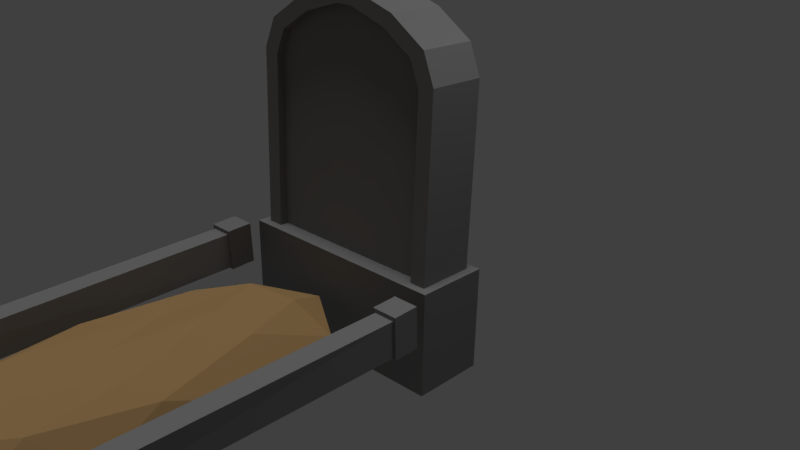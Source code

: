 # Source: Tombstone.blend  (saved by Blender 2.79.0; exported with 4.5.12 LTS)
import bpy
from mathutils import Matrix  # noqa: F401  (used for matrix-valued properties, if any)

bpy.ops.wm.read_factory_settings(use_empty=True)
scene = bpy.context.scene
scene.name = 'Scene'

# ---- collections
col_collection_1 = bpy.data.collections.new('Collection 1'); scene.collection.children.link(col_collection_1)

# ---- materials (node trees are filled in below, after node groups)
mat_material = bpy.data.materials.new('Material')
mat_material.alpha_threshold = 0.0
mat_material.use_transparent_shadow = False
mat_material.diffuse_color = (0.233, 0.233, 0.233, 1.0)
mat_material.roughness = 0.5
mat_material_001 = bpy.data.materials.new('Material.001')
mat_material_001.alpha_threshold = 0.0
mat_material_001.use_transparent_shadow = False
mat_material_001.diffuse_color = (0.4292, 0.2667, 0.1172, 1.0)
mat_material_001.roughness = 0.5

# ---- material node trees

# ---- world
world_world = bpy.data.worlds.new('World'); scene.world = world_world
world_world.color = (0.05088, 0.05088, 0.05088)
world_world.use_sun_shadow = False
world_world.sun_shadow_jitter_overblur = 0.0
world_world.cycles.sampling_method = 'MANUAL'

# ---- cameras
cam_camera = bpy.data.cameras.new('Camera')
cam_camera.clip_end = 100.0
cam_camera.lens = 35.0
cam_camera.sensor_width = 32.0
cam_camera.sensor_height = 18.0
cam_camera.ortho_scale = 7.314
cam_camera.dof.focus_distance = 0.0
cam_camera.dof.aperture_fstop = 128.0

# ---- lights
light_hemi = bpy.data.lights.new('Hemi', 'SUN')
light_hemi.transmission_factor = 0.0
light_hemi.angle = 0.1993
light_hemi.energy = 1.0
light_hemi.shadow_buffer_clip_start = 0.5
light_hemi.shadow_soft_size = 0.1
light_hemi.shadow_cascade_max_distance = 1000.0
light_lamp = bpy.data.lights.new('Lamp', 'POINT')
light_lamp.transmission_factor = 0.0
light_lamp.cutoff_distance = 30.0
light_lamp.energy = 100.0
light_lamp.shadow_buffer_clip_start = 1.001
light_lamp.shadow_soft_size = 0.1
light_lamp.shadow_maximum_resolution = 0.006
light_lamp.use_absolute_resolution = True

# ---- meshes
me_cube_001 = bpy.data.meshes.new('Cube.001')
me_cube_001.from_pydata([(0.9192, 0.3676, 0.6044), (-0.9577, -0.8368, 0.9701), (-0.9247, 0.717, 0.7753), (0.8865, -1.186, 0.7992), (0.1235, 0.9454, 12.91), (-0.07267, -0.5775, 13.12), (0.09097, -0.6085, 13.1), (-0.04012, 0.9764, 12.92), (-1.045, -1.122, -4.277), (-1.038, -1.041, 1.004), (-1.003, 0.8694, -4.526), (-0.996, 0.9503, 0.7549), (0.9508, -1.501, -4.462), (0.958, -1.42, 0.8196), (0.9925, 0.4912, -4.711), (0.9997, 0.5721, 0.5699), (0.5292, 0.8436, 12.16), (0.8499, 0.741, 10.93), (0.9515, 0.6714, 9.477), (0.9189, -0.8825, 9.672), (0.8173, -0.8129, 11.12), (0.4966, -0.7103, 12.35), (-0.925, -0.5331, 9.843), (-0.8129, -0.504, 11.27), (-0.4835, -0.5245, 12.44), (-0.4509, 1.029, 12.25), (-0.7804, 1.05, 11.08), (-0.8924, 1.021, 9.648), (-0.8177, -0.8634, 0.9563), (0.747, -1.16, 0.8113), (-0.06292, -0.6042, 12.39), (0.07594, -0.6305, 12.37), (0.7785, -0.8629, 9.463), (0.6923, -0.8039, 10.69), (0.4202, -0.7168, 11.74), (-0.7861, -0.5665, 9.608), (-0.691, -0.5418, 10.82), (-0.4115, -0.5592, 11.81), (-0.8128, -0.6365, 0.9277), (0.7518, -0.933, 0.7827), (-0.05818, -0.3779, 12.36), (0.08068, -0.4042, 12.34), (0.7832, -0.6367, 9.434), (0.697, -0.5777, 10.67), (0.4249, -0.4906, 11.71), (-0.7814, -0.3402, 9.579), (-0.6863, -0.3155, 10.79), (-0.4068, -0.333, 11.78), (1.041, -2.654, -0.8726), (0.8126, -2.626, -0.8321), (1.05, -1.973, -0.8743), (0.8221, -1.945, -0.8338), (1.052, -2.654, 1.191), (0.8241, -2.626, 1.232), (1.062, -1.973, 1.189), (0.8336, -1.945, 1.23), (1.07, -12.89, -0.8694), (0.8157, -12.89, -0.9129), (1.058, -12.89, 1.366), (0.8038, -12.9, 1.323), (0.8015, -12.12, 1.331), (1.056, -12.12, 1.374), (0.8025, -12.14, -0.9131), (1.072, -12.11, -0.8616), (1.019, -2.651, -0.7865), (0.8352, -2.628, -0.7539), (1.029, -2.651, 0.9945), (0.8451, -2.628, 1.027), (1.041, -12.12, -0.7532), (0.8401, -12.14, -0.7977), (1.022, -12.12, 1.029), (0.8383, -12.12, 0.9994), (-0.9319, -2.311, -0.9603), (-1.16, -2.282, -0.9203), (-0.9225, -1.63, -0.9741), (-1.151, -1.602, -0.9342), (-0.9205, -2.3, 1.103), (-1.149, -2.272, 1.143), (-0.9111, -1.62, 1.09), (-1.139, -1.591, 1.129), (-0.9009, -12.87, -0.7682), (-1.155, -12.87, -0.8115), (-0.9129, -12.86, 1.467), (-1.167, -12.87, 1.424), (-1.169, -12.09, 1.418), (-0.9153, -12.09, 1.461), (-1.158, -12.1, -0.8174), (-0.9126, -12.11, -0.7784), (-0.9537, -2.307, -0.8742), (-1.137, -2.285, -0.8421), (-0.9438, -2.299, 0.9066), (-1.128, -2.276, 0.9388), (-0.9447, -12.1, -0.669), (-1.125, -12.1, -0.6965), (-0.9485, -12.09, 1.116), (-1.133, -12.09, 1.085), (-0.2337, -2.958, 0.2803), (0.45, -4.427, 0.2284), (0.4313, -9.713, 0.5218), (-0.2363, -11.16, 1.082), (-0.653, -7.116, 0.2459), (-0.02593, -7.297, 0.8659), (-0.7713, -5.455, -0.9234), (-0.7713, -8.745, -0.9234), (-0.03783, -1.777, -0.9234), (-0.5781, -2.694, -0.929), (0.6956, -5.455, -0.9234), (0.5085, -2.687, -0.9294), (0.5685, -11.49, -0.9628), (0.6956, -8.745, -0.9234), (-0.6395, -11.48, -0.9614), (-0.03783, -12.42, -0.9234), (-0.4475, -4.565, 0.4501), (0.1523, -3.347, 0.4985), (0.5424, -7.123, 0.4395), (0.1442, -10.9, 1.42), (-0.4926, -9.589, 0.6976), (-0.1424, -4.856, 1.01), (-0.3956, -7.235, 0.7638), (0.2122, -5.737, 0.5038), (0.2812, -8.737, 1.104), (-0.1449, -9.662, 1.117)], [], [(11, 1, 2), (21, 31, 34), (7, 6, 4), (16, 6, 21), (11, 0, 15), (25, 4, 16), (9, 10, 8), (11, 14, 10), (15, 12, 14), (13, 8, 12), (14, 8, 10), (24, 7, 25), (13, 0, 3), (13, 29, 9), (1, 27, 2), (22, 26, 27), (23, 25, 26), (2, 18, 0), (27, 17, 18), (26, 16, 17), (3, 18, 19), (19, 17, 20), (20, 16, 21), (20, 34, 33), (23, 37, 24), (24, 30, 5), (33, 42, 32), (35, 46, 36), (37, 40, 30), (29, 42, 39), (1, 35, 22), (6, 30, 31), (3, 32, 29), (22, 36, 23), (19, 33, 32), (44, 40, 47), (39, 45, 38), (45, 43, 46), (43, 47, 46), (30, 41, 31), (36, 47, 37), (34, 43, 33), (29, 38, 28), (31, 44, 34), (28, 45, 35), (11, 9, 1), (21, 6, 31), (7, 5, 6), (16, 4, 6), (11, 2, 0), (25, 7, 4), (9, 11, 10), (11, 15, 14), (15, 13, 12), (13, 9, 8), (14, 12, 8), (24, 5, 7), (13, 15, 0), (1, 9, 28), (13, 3, 29), (28, 9, 29), (1, 22, 27), (22, 23, 26), (23, 24, 25), (2, 27, 18), (27, 26, 17), (26, 25, 16), (3, 0, 18), (19, 18, 17), (20, 17, 16), (20, 21, 34), (23, 36, 37), (24, 37, 30), (33, 43, 42), (35, 45, 46), (37, 47, 40), (29, 32, 42), (1, 28, 35), (6, 5, 30), (3, 19, 32), (22, 35, 36), (19, 20, 33), (44, 41, 40), (39, 42, 45), (45, 42, 43), (43, 44, 47), (30, 40, 41), (36, 46, 47), (34, 44, 43), (29, 39, 38), (31, 41, 44), (28, 38, 45), (49, 50, 48), (54, 53, 52), (51, 54, 50), (67, 52, 53), (49, 55, 51), (54, 48, 50), (56, 59, 57), (60, 58, 61), (63, 69, 68), (60, 70, 71), (70, 63, 68), (58, 63, 61), (66, 68, 64), (64, 49, 48), (49, 67, 53), (66, 48, 52), (62, 71, 69), (71, 66, 67), (65, 71, 67), (64, 69, 65), (56, 62, 63), (62, 59, 60), (73, 74, 72), (78, 77, 76), (75, 78, 74), (91, 76, 77), (73, 79, 75), (78, 72, 74), (80, 83, 81), (84, 82, 85), (87, 93, 92), (84, 94, 95), (94, 87, 92), (85, 80, 87), (90, 92, 88), (88, 73, 72), (73, 91, 77), (90, 72, 76), (86, 95, 93), (95, 90, 91), (93, 91, 89), (88, 93, 89), (87, 81, 86), (81, 84, 86), (96, 112, 117), (97, 113, 119), (98, 114, 120), (99, 115, 121), (100, 116, 118), (118, 121, 101), (118, 116, 121), (116, 99, 121), (121, 120, 101), (121, 115, 120), (115, 98, 120), (120, 119, 101), (120, 114, 119), (114, 97, 119), (119, 117, 101), (119, 113, 117), (113, 96, 117), (117, 118, 101), (117, 112, 118), (112, 100, 118), (103, 116, 100), (103, 110, 116), (110, 99, 116), (111, 115, 99), (111, 108, 115), (108, 98, 115), (109, 114, 98), (109, 106, 114), (106, 97, 114), (107, 113, 97), (107, 104, 113), (104, 96, 113), (105, 112, 96), (105, 102, 112), (102, 100, 112), (110, 111, 99), (108, 109, 98), (106, 107, 97), (104, 105, 96), (102, 103, 100), (49, 51, 50), (54, 55, 53), (51, 55, 54), (67, 66, 52), (49, 53, 55), (54, 52, 48), (56, 58, 59), (60, 59, 58), (63, 62, 69), (60, 61, 70), (70, 61, 63), (58, 56, 63), (66, 70, 68), (64, 65, 49), (49, 65, 67), (66, 64, 48), (62, 60, 71), (71, 70, 66), (65, 69, 71), (64, 68, 69), (56, 57, 62), (62, 57, 59), (73, 75, 74), (78, 79, 77), (75, 79, 78), (91, 90, 76), (73, 77, 79), (78, 76, 72), (80, 82, 83), (84, 83, 82), (87, 86, 93), (84, 85, 94), (94, 85, 87), (85, 82, 80), (90, 94, 92), (88, 89, 73), (73, 89, 91), (90, 88, 72), (86, 84, 95), (95, 94, 90), (93, 95, 91), (88, 92, 93), (87, 80, 81), (81, 83, 84)])
me_cube_001.polygons.foreach_set('material_index', [0, 0, 0, 0, 0, 0, 0, 0, 0, 0, 0, 0, 0, 0, 0, 0, 0, 0, 0, 0, 0, 0, 0, 0, 0, 0, 0, 0, 0, 0, 0, 0, 0, 0, 0, 0, 0, 0, 0, 0, 0, 0, 0, 0, 0, 0, 0, 0, 0, 0, 0, 0, 0, 0, 0, 0, 0, 0, 0, 0, 0, 0, 0, 0, 0, 0, 0, 0, 0, 0, 0, 0, 0, 0, 0, 0, 0, 0, 0, 0, 0, 0, 0, 0, 0, 0, 0, 0, 0, 0, 0, 0, 0, 0, 0, 0, 0, 0, 0, 0, 0, 0, 0, 0, 0, 0, 0, 0, 0, 0, 0, 0, 0, 0, 0, 0, 0, 0, 0, 0, 0, 0, 0, 0, 0, 0, 0, 0, 0, 0, 0, 0, 0, 0, 0, 0, 1, 1, 1, 1, 1, 1, 1, 1, 1, 1, 1, 1, 1, 1, 1, 1, 1, 1, 1, 1, 1, 1, 1, 1, 1, 1, 1, 1, 1, 1, 1, 1, 1, 1, 1, 1, 1, 1, 1, 1, 0, 0, 0, 0, 0, 0, 0, 0, 0, 0, 0, 0, 0, 0, 0, 0, 0, 0, 0, 0, 0, 0, 0, 0, 0, 0, 0, 0, 0, 0, 0, 0, 0, 0, 0, 0, 0, 0, 0, 0, 0, 0, 0, 0])
_uv = me_cube_001.uv_layers.new(name='UVMap')
_uv.uv.foreach_set('vector', [0.1672, 0.7674, 0.07751, 0.7494, 0.1562, 0.7617, 0.3189, 0.5882, 0.2971, 0.5894, 0.315, 0.5569, 0.4402, 0.6076, 0.4485, 0.5266, 0.4485, 0.6063, 0.2716, 0.6156, 0.1954, 0.6613, 0.1923, 0.6219, 0.3467, 0.7466, 0.3356, 0.6452, 0.3467, 0.643, 0.3634, 0.0343, 0.1468, 0.02785, 0.1678, 0.06604, 0.2164, 0.9014, 0.115, 0.6226, 0.2164, 0.6337, 0.1239, 0.5417, 0.2267, 0.82, 0.1239, 0.8104, 0.4607, 0.8849, 0.3593, 0.6277, 0.4607, 0.6165, 0.05906, 0.5242, 0.1622, 0.7832, 0.05906, 0.7929, 0.2906, 0.7649, 0.1901, 0.6773, 0.2906, 0.6613, 0.3562, 0.619, 0.2801, 0.6468, 0.277, 0.6109, 0.2459, 0.6273, 0.3356, 0.6452, 0.257, 0.6329, 0.2459, 0.6273, 0.257, 0.6402, 0.2459, 0.7308, 0.1593, 0.05367, 0.07478, 0.4958, 0.08009, 0.0456, 0.154, 0.5038, 0.07485, 0.5688, 0.07478, 0.4958, 0.354, 0.5583, 0.277, 0.6109, 0.2748, 0.5503, 0.3412, 0.6183, 0.1901, 0.2025, 0.1901, 0.6541, 0.3412, 0.1666, 0.1846, 0.1286, 0.1901, 0.2025, 0.3467, 0.09374, 0.1678, 0.06604, 0.1846, 0.1286, 0.1954, 0.03335, 0.2694, 0.4781, 0.1901, 0.4844, 0.1901, 0.4844, 0.2695, 0.5522, 0.1901, 0.5585, 0.1901, 0.5585, 0.2716, 0.6156, 0.1923, 0.6219, 0.3357, 0.5257, 0.315, 0.5569, 0.3293, 0.5038, 0.2514, 0.5336, 0.272, 0.561, 0.2682, 0.593, 0.2682, 0.593, 0.29, 0.59, 0.2893, 0.6273, 0.09691, 0.314, 0.1083, 0.377, 0.09678, 0.3761, 0.1737, 0.4911, 0.1623, 0.4308, 0.1739, 0.4296, 0.1758, 0.38, 0.167, 0.3531, 0.1785, 0.3519, 0.1014, 0.815, 0.1083, 0.377, 0.113, 0.8159, 0.06643, 0.02977, 0.07366, 0.4695, 0.06645, 0.4815, 0.2978, 0.6265, 0.29, 0.59, 0.2971, 0.5894, 0.3412, 0.0, 0.334, 0.4411, 0.334, 0.0006396, 0.06645, 0.4815, 0.07835, 0.5313, 0.07197, 0.5544, 0.3412, 0.4518, 0.3293, 0.5038, 0.334, 0.4411, 0.4212, 0.5834, 0.3961, 0.6165, 0.3782, 0.5874, 0.4402, 0.02707, 0.3593, 0.4752, 0.3593, 0.03468, 0.3593, 0.4752, 0.4355, 0.5302, 0.364, 0.537, 0.4355, 0.5302, 0.3782, 0.5874, 0.364, 0.537, 0.3501, 0.6387, 0.3572, 0.6282, 0.3572, 0.6398, 0.1739, 0.4296, 0.1642, 0.3812, 0.1758, 0.38, 0.09876, 0.2622, 0.1085, 0.3149, 0.09691, 0.314, 0.257, 0.6402, 0.2684, 0.7231, 0.257, 0.7214, 0.1014, 0.2313, 0.1103, 0.2631, 0.09876, 0.2622, 0.1527, 0.6392, 0.1364, 0.2006, 0.1479, 0.1995, 0.1672, 0.7674, 0.06643, 0.7516, 0.07751, 0.7494, 0.3189, 0.5882, 0.2978, 0.6265, 0.2971, 0.5894, 0.4402, 0.6076, 0.4402, 0.528, 0.4485, 0.5266, 0.2716, 0.6156, 0.2748, 0.655, 0.1954, 0.6613, 0.3467, 0.7466, 0.3356, 0.7409, 0.3356, 0.6452, 0.3634, 0.0343, 0.1384, 0.02707, 0.1468, 0.02785, 0.2164, 0.9014, 0.115, 0.8904, 0.115, 0.6226, 0.1239, 0.5417, 0.2267, 0.5513, 0.2267, 0.82, 0.4607, 0.8849, 0.3593, 0.896, 0.3593, 0.6277, 0.05906, 0.5242, 0.1622, 0.5146, 0.1622, 0.7832, 0.2906, 0.7649, 0.1901, 0.7809, 0.1901, 0.6773, 0.3562, 0.619, 0.3593, 0.6549, 0.2801, 0.6468, 0.2459, 0.6273, 0.3467, 0.643, 0.3356, 0.6452, 0.07751, 0.7494, 0.06643, 0.7516, 0.07751, 0.7422, 0.2459, 0.6273, 0.257, 0.6329, 0.257, 0.6402, 0.257, 0.7214, 0.2459, 0.7308, 0.257, 0.6402, 0.1593, 0.05367, 0.154, 0.5038, 0.07478, 0.4958, 0.154, 0.5038, 0.154, 0.5769, 0.07485, 0.5688, 0.354, 0.5583, 0.3562, 0.619, 0.277, 0.6109, 0.3412, 0.6183, 0.3412, 0.1666, 0.1901, 0.2025, 0.3412, 0.1666, 0.3467, 0.09374, 0.1846, 0.1286, 0.3467, 0.09374, 0.3634, 0.0343, 0.1678, 0.06604, 0.1954, 0.03335, 0.2748, 0.02707, 0.2694, 0.4781, 0.1901, 0.4844, 0.2694, 0.4781, 0.2695, 0.5522, 0.1901, 0.5585, 0.2695, 0.5522, 0.2716, 0.6156, 0.3357, 0.5257, 0.3189, 0.5882, 0.315, 0.5569, 0.2514, 0.5336, 0.2578, 0.5105, 0.272, 0.561, 0.2682, 0.593, 0.272, 0.561, 0.29, 0.59, 0.09691, 0.314, 0.1085, 0.3149, 0.1083, 0.377, 0.1479, 0.1995, 0.1364, 0.2006, 0.1365, 0.1391, 0.1758, 0.38, 0.1642, 0.3812, 0.167, 0.3531, 0.1014, 0.815, 0.09678, 0.3761, 0.1083, 0.377, 0.06643, 0.02977, 0.07367, 0.02905, 0.07366, 0.4695, 0.2978, 0.6265, 0.2893, 0.6273, 0.29, 0.59, 0.3412, 0.0, 0.3412, 0.4518, 0.334, 0.4411, 0.06645, 0.4815, 0.07366, 0.4695, 0.07835, 0.5313, 0.3412, 0.4518, 0.3357, 0.5257, 0.3293, 0.5038, 0.4212, 0.5834, 0.4033, 0.6158, 0.3961, 0.6165, 0.4402, 0.02707, 0.4402, 0.4675, 0.3593, 0.4752, 0.3593, 0.4752, 0.4402, 0.4675, 0.4355, 0.5302, 0.4355, 0.5302, 0.4212, 0.5834, 0.3782, 0.5874, 0.3501, 0.6387, 0.3501, 0.6271, 0.3572, 0.6282, 0.1739, 0.4296, 0.1623, 0.4308, 0.1642, 0.3812, 0.09876, 0.2622, 0.1103, 0.2631, 0.1085, 0.3149, 0.257, 0.6402, 0.2684, 0.642, 0.2684, 0.7231, 0.1014, 0.2313, 0.113, 0.2322, 0.1103, 0.2631, 0.2081, 0.83, 0.1965, 0.8312, 0.1917, 0.3914, 0.05599, 0.5131, 0.04429, 0.5465, 0.04429, 0.5119, 0.05599, 0.513, 0.06768, 0.5464, 0.05599, 0.5475, 0.3268, 0.7486, 0.3151, 0.8516, 0.3151, 0.7466, 0.3396, 0.8431, 0.3502, 0.8515, 0.3385, 0.8535, 0.3151, 0.7467, 0.2805, 0.8512, 0.2805, 0.7466, 0.2805, 0.8514, 0.2459, 0.7466, 0.2805, 0.7466, 0.1159, 0.7093, 0.1032, 0.8207, 0.1032, 0.7071, 0.04429, 0.5119, 0.03148, 0.5511, 0.03148, 0.5119, 0.2817, 0.596, 0.2934, 0.5993, 0.2833, 0.6015, 0.2952, 0.7076, 0.2841, 0.6922, 0.2934, 0.6907, 0.2841, 0.6922, 0.2817, 0.596, 0.2833, 0.6015, 0.1802, 0.5929, 0.1409, 0.7063, 0.1408, 0.5926, 0.1905, 0.9779, 0.2808, 0.4966, 0.2808, 0.9781, 0.349, 0.7509, 0.3385, 0.7485, 0.3502, 0.7466, 0.3385, 0.7485, 0.3396, 0.8431, 0.3385, 0.8535, 0.349, 0.8415, 0.3502, 0.7466, 0.3502, 0.8515, 0.2952, 0.5934, 0.2934, 0.6907, 0.2934, 0.5993, 0.3233, 0.9904, 0.3139, 0.5111, 0.3233, 0.51, 0.1911, 0.4961, 0.2813, 0.01327, 0.2813, 0.4962, 0.1809, 0.9948, 0.1904, 0.5128, 0.1904, 0.9959, 0.03083, 0.5512, 0.01791, 0.5129, 0.03148, 0.5119, 0.6049, 0.7416, 0.5659, 0.6283, 0.6054, 0.6278, 0.1284, 0.6067, 0.1401, 0.5733, 0.1401, 0.6079, 0.1401, 0.5732, 0.1518, 0.6067, 0.1401, 0.6078, 0.1473, 0.8724, 0.159, 0.7693, 0.159, 0.8743, 0.2578, 0.8711, 0.2684, 0.8796, 0.2567, 0.8815, 0.1544, 0.7877, 0.1198, 0.8918, 0.1198, 0.7872, 0.2519, 0.8667, 0.2173, 0.7624, 0.2519, 0.7618, 0.3458, 0.5066, 0.3585, 0.3952, 0.3585, 0.5089, 0.1284, 0.5722, 0.1156, 0.6115, 0.1156, 0.5721, 0.06007, 0.7986, 0.04929, 0.7944, 0.05845, 0.7931, 0.04723, 0.6869, 0.05836, 0.7022, 0.04907, 0.7038, 0.05836, 0.7022, 0.06007, 0.7986, 0.05845, 0.7931, 0.2173, 0.7617, 0.1785, 0.648, 0.2173, 0.6479, 0.0947, 0.5314, 0.1851, 0.0342, 0.1851, 0.5328, 0.2673, 0.779, 0.2567, 0.7766, 0.2684, 0.7746, 0.2567, 0.7766, 0.2578, 0.8711, 0.2567, 0.8815, 0.2673, 0.8696, 0.2684, 0.7746, 0.2684, 0.8796, 0.04761, 0.8006, 0.04907, 0.7038, 0.04929, 0.7944, 0.4082, 0.5309, 0.3988, 0.03422, 0.4082, 0.0332, 0.1851, 0.03447, 0.2753, 0.5327, 0.1851, 0.5337, 0.2926, 0.7777, 0.302, 0.2798, 0.302, 0.7788, 0.1033, 0.611, 0.1156, 0.5721, 0.1156, 0.6116, 0.1778, 0.875, 0.2172, 0.762, 0.2172, 0.8753, 0.776, 0.3296, 0.768, 0.4116, 0.7382, 0.426, 0.8194, 0.4484, 0.8051, 0.5032, 0.8045, 0.3817, 0.8033, 0.1795, 0.8084, 0.3113, 0.7736, 0.2292, 0.7336, 0.7469, 0.7148, 0.7331, 0.7317, 0.6705, 0.7786, 0.5416, 0.7545, 0.6672, 0.7513, 0.5474, 0.8268, 0.5586, 0.837, 0.4337, 0.8453, 0.5546, 0.7513, 0.5474, 0.7545, 0.6672, 0.7317, 0.6705, 0.7545, 0.6672, 0.7336, 0.7469, 0.7317, 0.6705, 0.837, 0.4337, 0.8594, 0.4802, 0.8453, 0.5546, 0.837, 0.4337, 0.8501, 0.3693, 0.8594, 0.4802, 0.7567, 0.1192, 0.8033, 0.1795, 0.7736, 0.2292, 0.8594, 0.4802, 0.8594, 0.6352, 0.8453, 0.5546, 0.7736, 0.2292, 0.8084, 0.3113, 0.8045, 0.3817, 0.8452, 0.7177, 0.8452, 0.8553, 0.8305, 0.7881, 0.8045, 0.3817, 0.7781, 0.4264, 0.7852, 0.3023, 0.8045, 0.3817, 0.8051, 0.5032, 0.7781, 0.4264, 0.9118, 0.6443, 0.9302, 0.6228, 0.9302, 0.7227, 0.8409, 0.6775, 0.8268, 0.5586, 0.8453, 0.5546, 0.7382, 0.426, 0.768, 0.4116, 0.7513, 0.5474, 0.768, 0.4116, 0.7786, 0.5416, 0.7513, 0.5474, 0.838, 0.6247, 0.7545, 0.6672, 0.7786, 0.5416, 0.838, 0.6247, 0.8388, 0.764, 0.7545, 0.6672, 0.8388, 0.764, 0.7336, 0.7469, 0.7545, 0.6672, 0.8418, 0.5319, 0.8418, 0.6541, 0.8243, 0.6367, 0.8749, 0.04102, 0.8787, 0.08896, 0.7567, 0.1192, 0.8787, 0.08896, 0.8033, 0.1795, 0.7567, 0.1192, 0.8776, 0.2285, 0.8084, 0.3113, 0.8033, 0.1795, 0.8776, 0.2285, 0.8783, 0.3959, 0.8084, 0.3113, 0.8783, 0.3959, 0.8194, 0.4484, 0.8084, 0.3113, 0.8787, 0.5367, 0.8051, 0.5032, 0.8194, 0.4484, 0.8787, 0.5367, 0.8771, 0.5827, 0.8051, 0.5032, 0.9157, 0.5572, 0.9302, 0.6228, 0.9118, 0.6443, 0.8388, 0.3167, 0.768, 0.4116, 0.776, 0.3296, 0.8388, 0.3167, 0.8387, 0.4573, 0.768, 0.4116, 0.8387, 0.4573, 0.7786, 0.5416, 0.768, 0.4116, 0.8388, 0.764, 0.834, 0.8112, 0.7336, 0.7469, 0.8787, 0.08896, 0.8776, 0.2285, 0.8033, 0.1795, 0.8783, 0.3959, 0.8787, 0.5367, 0.8194, 0.4484, 0.8363, 0.2695, 0.8388, 0.3167, 0.776, 0.3296, 0.8387, 0.4573, 0.838, 0.6247, 0.7786, 0.5416, 0.05599, 0.5131, 0.05599, 0.5477, 0.04429, 0.5465, 0.05599, 0.513, 0.06768, 0.5119, 0.06768, 0.5464, 0.3268, 0.7486, 0.3268, 0.8536, 0.3151, 0.8516, 0.3396, 0.8431, 0.349, 0.8415, 0.3502, 0.8515, 0.3151, 0.7467, 0.3151, 0.8513, 0.2805, 0.8512, 0.2805, 0.8514, 0.2459, 0.8515, 0.2459, 0.7466, 0.1159, 0.7093, 0.1159, 0.823, 0.1032, 0.8207, 0.04429, 0.5119, 0.04429, 0.5512, 0.03148, 0.5511, 0.2817, 0.596, 0.2952, 0.5934, 0.2934, 0.5993, 0.2952, 0.7076, 0.2824, 0.7098, 0.2841, 0.6922, 0.2841, 0.6922, 0.2824, 0.7098, 0.2817, 0.596, 0.1802, 0.5929, 0.1802, 0.7066, 0.1409, 0.7063, 0.1905, 0.9779, 0.1904, 0.4962, 0.2808, 0.4966, 0.349, 0.7509, 0.3396, 0.7525, 0.3385, 0.7485, 0.3385, 0.7485, 0.3396, 0.7525, 0.3396, 0.8431, 0.349, 0.8415, 0.349, 0.7509, 0.3502, 0.7466, 0.2952, 0.5934, 0.2952, 0.7076, 0.2934, 0.6907, 0.3233, 0.9904, 0.314, 0.9904, 0.3139, 0.5111, 0.1911, 0.4961, 0.1904, 0.0123, 0.2813, 0.01327, 0.1809, 0.9948, 0.1802, 0.5138, 0.1904, 0.5128, 0.03083, 0.5512, 0.01803, 0.5512, 0.01791, 0.5129, 0.6049, 0.7416, 0.5667, 0.7416, 0.5659, 0.6283, 0.1284, 0.6067, 0.1284, 0.5721, 0.1401, 0.5733, 0.1401, 0.5732, 0.1518, 0.5721, 0.1518, 0.6067, 0.1473, 0.8724, 0.1473, 0.7674, 0.159, 0.7693, 0.2578, 0.8711, 0.2673, 0.8696, 0.2684, 0.8796, 0.1544, 0.7877, 0.1544, 0.8924, 0.1198, 0.8918, 0.2519, 0.8667, 0.2173, 0.8672, 0.2173, 0.7624, 0.3458, 0.5066, 0.3458, 0.393, 0.3585, 0.3952, 0.1284, 0.5722, 0.1284, 0.6115, 0.1156, 0.6115, 0.06007, 0.7986, 0.04761, 0.8006, 0.04929, 0.7944, 0.04723, 0.6869, 0.06007, 0.6847, 0.05836, 0.7022, 0.05836, 0.7022, 0.06007, 0.6847, 0.06007, 0.7986, 0.2173, 0.7617, 0.1778, 0.7616, 0.1785, 0.648, 0.0947, 0.5314, 0.09445, 0.0332, 0.1851, 0.0342, 0.2673, 0.779, 0.2578, 0.7806, 0.2567, 0.7766, 0.2567, 0.7766, 0.2578, 0.7806, 0.2578, 0.8711, 0.2673, 0.8696, 0.2673, 0.779, 0.2684, 0.7746, 0.04761, 0.8006, 0.04723, 0.6869, 0.04907, 0.7038, 0.4082, 0.5309, 0.3989, 0.5309, 0.3988, 0.03422, 0.1851, 0.03447, 0.2753, 0.0332, 0.2753, 0.5327, 0.2926, 0.7777, 0.2929, 0.2793, 0.302, 0.2798, 0.1033, 0.611, 0.1028, 0.5723, 0.1156, 0.5721, 0.1778, 0.875, 0.1778, 0.7617, 0.2172, 0.762])
me_cube_001.materials.append(mat_material)
me_cube_001.materials.append(mat_material_001)
me_cube_001.use_remesh_preserve_volume = False
me_cube_001.use_remesh_preserve_attributes = False
me_cube_001.use_mirror_vertex_groups = False
me_cube_001.update()

# ---- objects
ob_hemi = bpy.data.objects.new('Hemi', light_hemi)
ob_cube = bpy.data.objects.new('Cube', me_cube_001)
ob_lamp = bpy.data.objects.new('Lamp', light_lamp)
ob_camera = bpy.data.objects.new('Camera', cam_camera)

# ---- transforms, parenting, visibility, modifiers, constraints
ob_hemi.location = (0.2014, -7.836, 6.024)
ob_hemi.lineart.crease_threshold = 0.0
ob_cube.location = (0.0, 0.0, 0.0)
ob_cube.scale = (-1.474, 0.4944, 0.261)
ob_cube.lineart.crease_threshold = 0.0
ob_lamp.location = (4.076, 1.005, 5.904)
ob_lamp.rotation_euler = (0.6503, 0.05522, 1.866)
ob_lamp.lock_rotations_4d = False
ob_lamp.empty_display_type = 'ARROWS'
ob_lamp.color = (0.0, 0.0, 0.0, 0.0)
ob_lamp.lineart.crease_threshold = 0.0
ob_camera.location = (7.481, -6.508, 5.344)
ob_camera.rotation_euler = (1.109, 0.0, 0.8149)
ob_camera.lock_rotations_4d = False
ob_camera.empty_display_type = 'ARROWS'
ob_camera.color = (0.0, 0.0, 0.0, 0.0)
ob_camera.display_type = 'WIRE'
ob_camera.lineart.crease_threshold = 0.0

# ---- collection membership
col_collection_1.objects.link(ob_hemi)
col_collection_1.objects.link(ob_cube)
col_collection_1.objects.link(ob_lamp)
col_collection_1.objects.link(ob_camera)

# ---- scene / render settings (as saved in the file)
scene.camera = ob_camera
scene.frame_start = 1; scene.frame_end = 250; scene.frame_set(1)
scene.render.engine = 'BLENDER_EEVEE_NEXT'
scene.render.resolution_percentage = 50
scene.render.dither_intensity = 0.0
scene.cycles.use_denoising = False
scene.cycles.samples = 128
scene.cycles.sampling_pattern = 'TABULATED_SOBOL'
scene.cycles.light_sampling_threshold = 0.0
scene.cycles.use_adaptive_sampling = False
scene.cycles.use_light_tree = False
scene.cycles.blur_glossy = 0.0
scene.cycles.sample_clamp_indirect = 0.0
scene.view_settings.view_transform = 'Standard'
bpy.context.view_layer.update()

